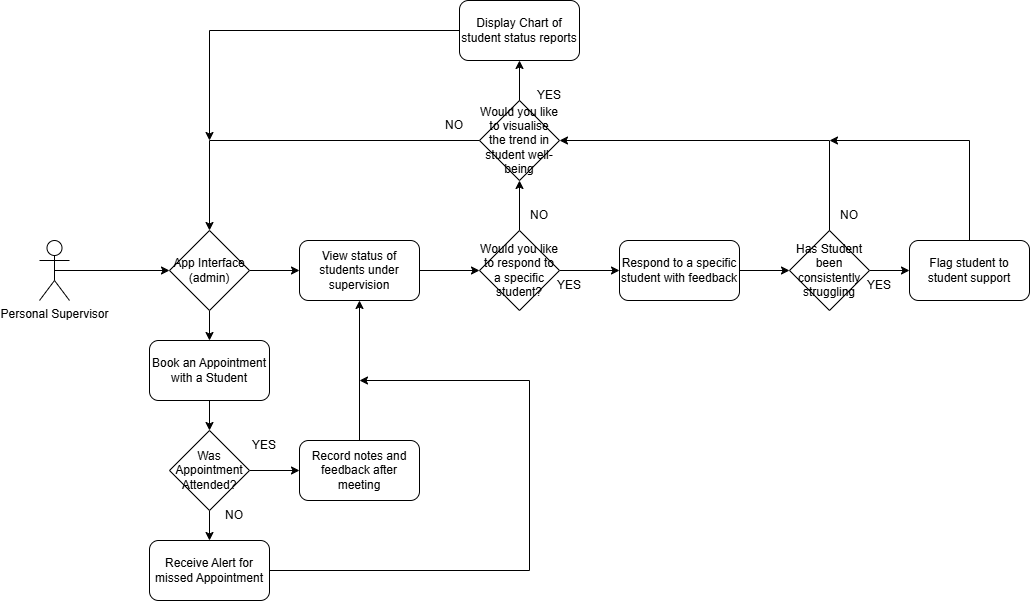

The diagram above was exported from draw.io. Its source (the exported page's mxGraphModel, read from the mxfile embedded in the PNG):
<mxGraphModel dx="778" dy="1606" grid="1" gridSize="10" guides="1" tooltips="1" connect="1" arrows="1" fold="1" page="1" pageScale="1" pageWidth="850" pageHeight="1100" math="0" shadow="0">
  <root>
    <mxCell id="0" />
    <mxCell id="1" parent="0" />
    <mxCell id="qeKlUNkJeLDIPzG0Yv2w-1" value="Personal Supervisor" style="shape=umlActor;verticalLabelPosition=bottom;verticalAlign=top;html=1;outlineConnect=0;" vertex="1" parent="1">
      <mxGeometry x="230" y="180" width="30" height="60" as="geometry" />
    </mxCell>
    <mxCell id="qeKlUNkJeLDIPzG0Yv2w-5" value="" style="edgeStyle=orthogonalEdgeStyle;rounded=0;orthogonalLoop=1;jettySize=auto;html=1;" edge="1" parent="1" source="qeKlUNkJeLDIPzG0Yv2w-2" target="qeKlUNkJeLDIPzG0Yv2w-4">
      <mxGeometry relative="1" as="geometry" />
    </mxCell>
    <mxCell id="qeKlUNkJeLDIPzG0Yv2w-20" value="" style="edgeStyle=orthogonalEdgeStyle;rounded=0;orthogonalLoop=1;jettySize=auto;html=1;" edge="1" parent="1" source="qeKlUNkJeLDIPzG0Yv2w-2">
      <mxGeometry relative="1" as="geometry">
        <mxPoint x="490" y="210" as="targetPoint" />
      </mxGeometry>
    </mxCell>
    <mxCell id="qeKlUNkJeLDIPzG0Yv2w-2" value="App Interface (admin)" style="rhombus;whiteSpace=wrap;html=1;" vertex="1" parent="1">
      <mxGeometry x="360" y="170" width="80" height="80" as="geometry" />
    </mxCell>
    <mxCell id="qeKlUNkJeLDIPzG0Yv2w-3" value="" style="endArrow=classic;html=1;rounded=0;exitX=0.5;exitY=0.5;exitDx=0;exitDy=0;exitPerimeter=0;entryX=0;entryY=0.5;entryDx=0;entryDy=0;" edge="1" parent="1" source="qeKlUNkJeLDIPzG0Yv2w-1" target="qeKlUNkJeLDIPzG0Yv2w-2">
      <mxGeometry width="50" height="50" relative="1" as="geometry">
        <mxPoint x="380" y="290" as="sourcePoint" />
        <mxPoint x="430" y="240" as="targetPoint" />
      </mxGeometry>
    </mxCell>
    <mxCell id="qeKlUNkJeLDIPzG0Yv2w-8" value="" style="edgeStyle=orthogonalEdgeStyle;rounded=0;orthogonalLoop=1;jettySize=auto;html=1;" edge="1" parent="1" source="qeKlUNkJeLDIPzG0Yv2w-4" target="qeKlUNkJeLDIPzG0Yv2w-7">
      <mxGeometry relative="1" as="geometry" />
    </mxCell>
    <mxCell id="qeKlUNkJeLDIPzG0Yv2w-4" value="Book an Appointment with a Student" style="rounded=1;whiteSpace=wrap;html=1;" vertex="1" parent="1">
      <mxGeometry x="340" y="280" width="120" height="60" as="geometry" />
    </mxCell>
    <mxCell id="qeKlUNkJeLDIPzG0Yv2w-10" value="" style="edgeStyle=orthogonalEdgeStyle;rounded=0;orthogonalLoop=1;jettySize=auto;html=1;" edge="1" parent="1" source="qeKlUNkJeLDIPzG0Yv2w-7" target="qeKlUNkJeLDIPzG0Yv2w-9">
      <mxGeometry relative="1" as="geometry" />
    </mxCell>
    <mxCell id="qeKlUNkJeLDIPzG0Yv2w-12" value="" style="edgeStyle=orthogonalEdgeStyle;rounded=0;orthogonalLoop=1;jettySize=auto;html=1;" edge="1" parent="1" source="qeKlUNkJeLDIPzG0Yv2w-7" target="qeKlUNkJeLDIPzG0Yv2w-11">
      <mxGeometry relative="1" as="geometry" />
    </mxCell>
    <mxCell id="qeKlUNkJeLDIPzG0Yv2w-7" value="Was Appointment Attended?" style="rhombus;whiteSpace=wrap;html=1;" vertex="1" parent="1">
      <mxGeometry x="360" y="370" width="80" height="80" as="geometry" />
    </mxCell>
    <mxCell id="qeKlUNkJeLDIPzG0Yv2w-9" value="Record notes and feedback after meeting" style="rounded=1;whiteSpace=wrap;html=1;" vertex="1" parent="1">
      <mxGeometry x="490" y="380" width="120" height="60" as="geometry" />
    </mxCell>
    <mxCell id="qeKlUNkJeLDIPzG0Yv2w-11" value="Receive Alert for missed Appointment" style="rounded=1;whiteSpace=wrap;html=1;" vertex="1" parent="1">
      <mxGeometry x="340" y="480" width="120" height="60" as="geometry" />
    </mxCell>
    <mxCell id="qeKlUNkJeLDIPzG0Yv2w-17" value="" style="edgeStyle=orthogonalEdgeStyle;rounded=0;orthogonalLoop=1;jettySize=auto;html=1;" edge="1" parent="1" source="qeKlUNkJeLDIPzG0Yv2w-15" target="qeKlUNkJeLDIPzG0Yv2w-16">
      <mxGeometry relative="1" as="geometry" />
    </mxCell>
    <mxCell id="qeKlUNkJeLDIPzG0Yv2w-27" value="" style="edgeStyle=orthogonalEdgeStyle;rounded=0;orthogonalLoop=1;jettySize=auto;html=1;" edge="1" parent="1" source="qeKlUNkJeLDIPzG0Yv2w-15" target="qeKlUNkJeLDIPzG0Yv2w-26">
      <mxGeometry relative="1" as="geometry" />
    </mxCell>
    <mxCell id="qeKlUNkJeLDIPzG0Yv2w-15" value="Would you like to respond to a specific student?" style="rhombus;whiteSpace=wrap;html=1;" vertex="1" parent="1">
      <mxGeometry x="670" y="170" width="80" height="80" as="geometry" />
    </mxCell>
    <mxCell id="qeKlUNkJeLDIPzG0Yv2w-50" value="" style="edgeStyle=orthogonalEdgeStyle;rounded=0;orthogonalLoop=1;jettySize=auto;html=1;" edge="1" parent="1" source="qeKlUNkJeLDIPzG0Yv2w-16" target="qeKlUNkJeLDIPzG0Yv2w-21">
      <mxGeometry relative="1" as="geometry" />
    </mxCell>
    <mxCell id="qeKlUNkJeLDIPzG0Yv2w-16" value="Respond to a specific student with feedback" style="rounded=1;whiteSpace=wrap;html=1;" vertex="1" parent="1">
      <mxGeometry x="810" y="180" width="120" height="60" as="geometry" />
    </mxCell>
    <mxCell id="qeKlUNkJeLDIPzG0Yv2w-25" value="" style="edgeStyle=orthogonalEdgeStyle;rounded=0;orthogonalLoop=1;jettySize=auto;html=1;exitX=1;exitY=0.5;exitDx=0;exitDy=0;" edge="1" parent="1" source="qeKlUNkJeLDIPzG0Yv2w-19" target="qeKlUNkJeLDIPzG0Yv2w-15">
      <mxGeometry relative="1" as="geometry">
        <mxPoint x="640" y="210" as="sourcePoint" />
      </mxGeometry>
    </mxCell>
    <mxCell id="qeKlUNkJeLDIPzG0Yv2w-19" value="View status of students under supervision" style="rounded=1;whiteSpace=wrap;html=1;" vertex="1" parent="1">
      <mxGeometry x="490" y="180" width="120" height="60" as="geometry" />
    </mxCell>
    <mxCell id="qeKlUNkJeLDIPzG0Yv2w-51" value="" style="edgeStyle=orthogonalEdgeStyle;rounded=0;orthogonalLoop=1;jettySize=auto;html=1;" edge="1" parent="1" source="qeKlUNkJeLDIPzG0Yv2w-21" target="qeKlUNkJeLDIPzG0Yv2w-23">
      <mxGeometry relative="1" as="geometry" />
    </mxCell>
    <mxCell id="qeKlUNkJeLDIPzG0Yv2w-21" value="Has Student been consistently struggling" style="rhombus;whiteSpace=wrap;html=1;direction=south;" vertex="1" parent="1">
      <mxGeometry x="980" y="170" width="80" height="80" as="geometry" />
    </mxCell>
    <mxCell id="qeKlUNkJeLDIPzG0Yv2w-23" value="Flag student to student support" style="rounded=1;whiteSpace=wrap;html=1;" vertex="1" parent="1">
      <mxGeometry x="1100" y="180" width="120" height="60" as="geometry" />
    </mxCell>
    <mxCell id="qeKlUNkJeLDIPzG0Yv2w-31" value="" style="edgeStyle=orthogonalEdgeStyle;rounded=0;orthogonalLoop=1;jettySize=auto;html=1;" edge="1" parent="1" source="qeKlUNkJeLDIPzG0Yv2w-26" target="qeKlUNkJeLDIPzG0Yv2w-30">
      <mxGeometry relative="1" as="geometry" />
    </mxCell>
    <mxCell id="qeKlUNkJeLDIPzG0Yv2w-26" value="Would you like to visualise the trend in student well-being" style="rhombus;whiteSpace=wrap;html=1;" vertex="1" parent="1">
      <mxGeometry x="670" y="40" width="80" height="80" as="geometry" />
    </mxCell>
    <mxCell id="qeKlUNkJeLDIPzG0Yv2w-28" value="" style="endArrow=none;html=1;rounded=0;entryX=0;entryY=0.5;entryDx=0;entryDy=0;" edge="1" parent="1" target="qeKlUNkJeLDIPzG0Yv2w-21">
      <mxGeometry width="50" height="50" relative="1" as="geometry">
        <mxPoint x="1020" y="80" as="sourcePoint" />
        <mxPoint x="660" y="130" as="targetPoint" />
      </mxGeometry>
    </mxCell>
    <mxCell id="qeKlUNkJeLDIPzG0Yv2w-29" value="" style="endArrow=classic;html=1;rounded=0;entryX=1;entryY=0.5;entryDx=0;entryDy=0;" edge="1" parent="1" target="qeKlUNkJeLDIPzG0Yv2w-26">
      <mxGeometry width="50" height="50" relative="1" as="geometry">
        <mxPoint x="1020" y="80" as="sourcePoint" />
        <mxPoint x="660" y="130" as="targetPoint" />
      </mxGeometry>
    </mxCell>
    <mxCell id="qeKlUNkJeLDIPzG0Yv2w-30" value="Display Chart of student status reports" style="rounded=1;whiteSpace=wrap;html=1;" vertex="1" parent="1">
      <mxGeometry x="650" y="-60" width="120" height="60" as="geometry" />
    </mxCell>
    <mxCell id="qeKlUNkJeLDIPzG0Yv2w-33" value="" style="endArrow=none;html=1;rounded=0;entryX=0;entryY=0.5;entryDx=0;entryDy=0;" edge="1" parent="1" target="qeKlUNkJeLDIPzG0Yv2w-26">
      <mxGeometry width="50" height="50" relative="1" as="geometry">
        <mxPoint x="400" y="80" as="sourcePoint" />
        <mxPoint x="530" y="130" as="targetPoint" />
      </mxGeometry>
    </mxCell>
    <mxCell id="qeKlUNkJeLDIPzG0Yv2w-34" value="" style="endArrow=classic;html=1;rounded=0;entryX=0.5;entryY=0;entryDx=0;entryDy=0;" edge="1" parent="1" target="qeKlUNkJeLDIPzG0Yv2w-2">
      <mxGeometry width="50" height="50" relative="1" as="geometry">
        <mxPoint x="400" y="80" as="sourcePoint" />
        <mxPoint x="530" y="130" as="targetPoint" />
      </mxGeometry>
    </mxCell>
    <mxCell id="qeKlUNkJeLDIPzG0Yv2w-35" value="" style="endArrow=none;html=1;rounded=0;entryX=0;entryY=0.5;entryDx=0;entryDy=0;" edge="1" parent="1" target="qeKlUNkJeLDIPzG0Yv2w-30">
      <mxGeometry width="50" height="50" relative="1" as="geometry">
        <mxPoint x="400" y="-30" as="sourcePoint" />
        <mxPoint x="600" y="120" as="targetPoint" />
      </mxGeometry>
    </mxCell>
    <mxCell id="qeKlUNkJeLDIPzG0Yv2w-36" value="" style="endArrow=classic;html=1;rounded=0;" edge="1" parent="1">
      <mxGeometry width="50" height="50" relative="1" as="geometry">
        <mxPoint x="400" y="-30" as="sourcePoint" />
        <mxPoint x="400" y="80" as="targetPoint" />
      </mxGeometry>
    </mxCell>
    <mxCell id="qeKlUNkJeLDIPzG0Yv2w-37" value="NO" style="text;html=1;whiteSpace=wrap;strokeColor=none;fillColor=none;align=center;verticalAlign=middle;rounded=0;" vertex="1" parent="1">
      <mxGeometry x="615" y="50" width="60" height="30" as="geometry" />
    </mxCell>
    <mxCell id="qeKlUNkJeLDIPzG0Yv2w-38" value="YES" style="text;html=1;whiteSpace=wrap;strokeColor=none;fillColor=none;align=center;verticalAlign=middle;rounded=0;" vertex="1" parent="1">
      <mxGeometry x="710" y="20" width="60" height="30" as="geometry" />
    </mxCell>
    <mxCell id="qeKlUNkJeLDIPzG0Yv2w-39" value="YES" style="text;html=1;whiteSpace=wrap;strokeColor=none;fillColor=none;align=center;verticalAlign=middle;rounded=0;" vertex="1" parent="1">
      <mxGeometry x="730" y="210" width="60" height="30" as="geometry" />
    </mxCell>
    <mxCell id="qeKlUNkJeLDIPzG0Yv2w-40" value="NO" style="text;html=1;whiteSpace=wrap;strokeColor=none;fillColor=none;align=center;verticalAlign=middle;rounded=0;" vertex="1" parent="1">
      <mxGeometry x="700" y="140" width="60" height="30" as="geometry" />
    </mxCell>
    <mxCell id="qeKlUNkJeLDIPzG0Yv2w-42" value="YES" style="text;html=1;whiteSpace=wrap;strokeColor=none;fillColor=none;align=center;verticalAlign=middle;rounded=0;" vertex="1" parent="1">
      <mxGeometry x="425" y="370" width="60" height="30" as="geometry" />
    </mxCell>
    <mxCell id="qeKlUNkJeLDIPzG0Yv2w-43" value="NO" style="text;html=1;whiteSpace=wrap;strokeColor=none;fillColor=none;align=center;verticalAlign=middle;rounded=0;" vertex="1" parent="1">
      <mxGeometry x="395" y="440" width="60" height="30" as="geometry" />
    </mxCell>
    <mxCell id="qeKlUNkJeLDIPzG0Yv2w-45" value="" style="endArrow=none;html=1;rounded=0;exitX=1;exitY=0.5;exitDx=0;exitDy=0;" edge="1" parent="1" source="qeKlUNkJeLDIPzG0Yv2w-11">
      <mxGeometry width="50" height="50" relative="1" as="geometry">
        <mxPoint x="550" y="360" as="sourcePoint" />
        <mxPoint x="720" y="510" as="targetPoint" />
      </mxGeometry>
    </mxCell>
    <mxCell id="qeKlUNkJeLDIPzG0Yv2w-49" value="NO" style="text;html=1;whiteSpace=wrap;strokeColor=none;fillColor=none;align=center;verticalAlign=middle;rounded=0;" vertex="1" parent="1">
      <mxGeometry x="1010" y="140" width="60" height="30" as="geometry" />
    </mxCell>
    <mxCell id="qeKlUNkJeLDIPzG0Yv2w-52" value="" style="endArrow=none;html=1;rounded=0;entryX=0.5;entryY=0;entryDx=0;entryDy=0;" edge="1" parent="1" target="qeKlUNkJeLDIPzG0Yv2w-23">
      <mxGeometry width="50" height="50" relative="1" as="geometry">
        <mxPoint x="1160" y="80" as="sourcePoint" />
        <mxPoint x="830" y="230" as="targetPoint" />
      </mxGeometry>
    </mxCell>
    <mxCell id="qeKlUNkJeLDIPzG0Yv2w-53" value="" style="endArrow=classic;html=1;rounded=0;" edge="1" parent="1">
      <mxGeometry width="50" height="50" relative="1" as="geometry">
        <mxPoint x="1160" y="80" as="sourcePoint" />
        <mxPoint x="1020" y="80" as="targetPoint" />
      </mxGeometry>
    </mxCell>
    <mxCell id="qeKlUNkJeLDIPzG0Yv2w-54" value="" style="endArrow=classic;html=1;rounded=0;exitX=0.5;exitY=0;exitDx=0;exitDy=0;entryX=0.5;entryY=1;entryDx=0;entryDy=0;" edge="1" parent="1" source="qeKlUNkJeLDIPzG0Yv2w-9" target="qeKlUNkJeLDIPzG0Yv2w-19">
      <mxGeometry width="50" height="50" relative="1" as="geometry">
        <mxPoint x="680" y="230" as="sourcePoint" />
        <mxPoint x="730" y="180" as="targetPoint" />
      </mxGeometry>
    </mxCell>
    <mxCell id="qeKlUNkJeLDIPzG0Yv2w-55" value="" style="endArrow=none;html=1;rounded=0;" edge="1" parent="1">
      <mxGeometry width="50" height="50" relative="1" as="geometry">
        <mxPoint x="720" y="320" as="sourcePoint" />
        <mxPoint x="720" y="510" as="targetPoint" />
      </mxGeometry>
    </mxCell>
    <mxCell id="qeKlUNkJeLDIPzG0Yv2w-56" value="" style="endArrow=classic;html=1;rounded=0;" edge="1" parent="1">
      <mxGeometry width="50" height="50" relative="1" as="geometry">
        <mxPoint x="720" y="320" as="sourcePoint" />
        <mxPoint x="550" y="320" as="targetPoint" />
      </mxGeometry>
    </mxCell>
    <mxCell id="qeKlUNkJeLDIPzG0Yv2w-57" value="YES" style="text;html=1;whiteSpace=wrap;strokeColor=none;fillColor=none;align=center;verticalAlign=middle;rounded=0;" vertex="1" parent="1">
      <mxGeometry x="1040" y="210" width="60" height="30" as="geometry" />
    </mxCell>
  </root>
</mxGraphModel>